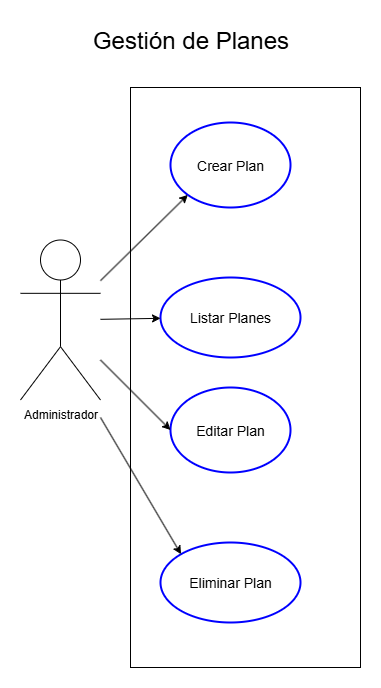

The diagram above was exported from draw.io. Its source (the exported page's mxGraphModel, read from the mxfile embedded in the PNG):
<mxGraphModel dx="1627" dy="1022" grid="1" gridSize="10" guides="1" tooltips="1" connect="1" arrows="1" fold="1" page="1" pageScale="1" pageWidth="827" pageHeight="1169" math="0" shadow="0">
  <root>
    <mxCell id="0" />
    <mxCell id="1" parent="0" />
    <mxCell id="eI4vyzEebvSpOrKpcHxn-1" value="Administrador" style="shape=umlActor;verticalLabelPosition=bottom;verticalAlign=top;html=1;outlineConnect=0;" parent="1" vertex="1">
      <mxGeometry x="80" y="269.5" width="80" height="160" as="geometry" />
    </mxCell>
    <mxCell id="eI4vyzEebvSpOrKpcHxn-2" value="" style="rounded=0;whiteSpace=wrap;html=1;" parent="1" vertex="1">
      <mxGeometry x="190" y="117" width="230" height="580" as="geometry" />
    </mxCell>
    <mxCell id="p64N0gAP54yiYEk3Cn_7-1" value="&lt;font style=&quot;font-size: 14px;&quot;&gt;Crear Plan&lt;/font&gt;" style="ellipse;whiteSpace=wrap;html=1;strokeWidth=2;strokeColor=#0000FF;" parent="1" vertex="1">
      <mxGeometry x="230" y="152" width="120" height="85" as="geometry" />
    </mxCell>
    <mxCell id="Bn7zFK322Ny1QlBuaDMQ-1" value="&lt;font style=&quot;font-size: 14px;&quot;&gt;Listar Planes&lt;/font&gt;" style="ellipse;whiteSpace=wrap;html=1;strokeWidth=2;strokeColor=#0000FF;" parent="1" vertex="1">
      <mxGeometry x="220" y="307" width="140" height="80" as="geometry" />
    </mxCell>
    <mxCell id="p64N0gAP54yiYEk3Cn_7-15" value="" style="endArrow=classic;html=1;rounded=0;entryX=0;entryY=1;entryDx=0;entryDy=0;" parent="1" source="eI4vyzEebvSpOrKpcHxn-1" target="p64N0gAP54yiYEk3Cn_7-1" edge="1">
      <mxGeometry width="50" height="50" relative="1" as="geometry">
        <mxPoint x="223" y="382" as="sourcePoint" />
        <mxPoint x="251" y="182" as="targetPoint" />
      </mxGeometry>
    </mxCell>
    <mxCell id="p64N0gAP54yiYEk3Cn_7-21" value="" style="endArrow=classic;html=1;rounded=0;" parent="1" source="eI4vyzEebvSpOrKpcHxn-1" target="Bn7zFK322Ny1QlBuaDMQ-1" edge="1">
      <mxGeometry width="50" height="50" relative="1" as="geometry">
        <mxPoint x="250" y="297" as="sourcePoint" />
        <mxPoint x="356" y="403" as="targetPoint" />
      </mxGeometry>
    </mxCell>
    <mxCell id="ELtEzHfuRXcChyE_kMBj-3" value="&lt;font style=&quot;font-size: 14px;&quot;&gt;Editar Plan&lt;/font&gt;" style="ellipse;whiteSpace=wrap;html=1;strokeWidth=2;strokeColor=#0000FF;" vertex="1" parent="1">
      <mxGeometry x="230" y="417" width="120" height="85" as="geometry" />
    </mxCell>
    <mxCell id="ELtEzHfuRXcChyE_kMBj-4" value="&lt;font style=&quot;font-size: 14px;&quot;&gt;Eliminar Plan&lt;/font&gt;" style="ellipse;whiteSpace=wrap;html=1;strokeWidth=2;strokeColor=#0000FF;" vertex="1" parent="1">
      <mxGeometry x="220" y="572" width="140" height="80" as="geometry" />
    </mxCell>
    <mxCell id="ELtEzHfuRXcChyE_kMBj-5" value="&lt;font style=&quot;font-size: 24px;&quot;&gt;Gestión de Planes&lt;/font&gt;" style="text;html=1;align=center;verticalAlign=middle;resizable=0;points=[];autosize=1;strokeColor=none;fillColor=none;" vertex="1" parent="1">
      <mxGeometry x="140" y="50" width="220" height="40" as="geometry" />
    </mxCell>
    <mxCell id="ELtEzHfuRXcChyE_kMBj-6" value="" style="endArrow=classic;html=1;rounded=0;entryX=0;entryY=0.5;entryDx=0;entryDy=0;" edge="1" parent="1" source="eI4vyzEebvSpOrKpcHxn-1" target="ELtEzHfuRXcChyE_kMBj-3">
      <mxGeometry width="50" height="50" relative="1" as="geometry">
        <mxPoint x="210" y="468" as="sourcePoint" />
        <mxPoint x="270" y="467" as="targetPoint" />
      </mxGeometry>
    </mxCell>
    <mxCell id="ELtEzHfuRXcChyE_kMBj-7" value="" style="endArrow=classic;html=1;rounded=0;entryX=0;entryY=0;entryDx=0;entryDy=0;" edge="1" parent="1" target="ELtEzHfuRXcChyE_kMBj-4">
      <mxGeometry width="50" height="50" relative="1" as="geometry">
        <mxPoint x="160" y="447" as="sourcePoint" />
        <mxPoint x="230" y="517" as="targetPoint" />
      </mxGeometry>
    </mxCell>
  </root>
</mxGraphModel>